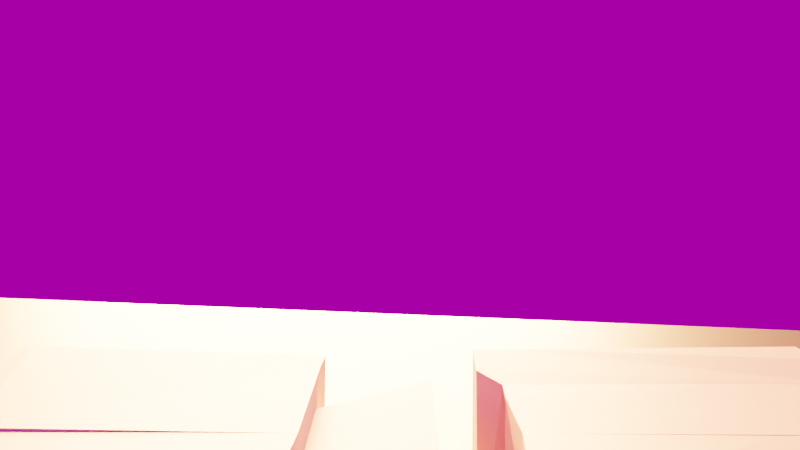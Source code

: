 # Source: scene.blend  (saved by Blender 2.93.20; exported with 4.5.12 LTS)
import bpy
from mathutils import Matrix  # noqa: F401  (used for matrix-valued properties, if any)

bpy.ops.wm.read_factory_settings(use_empty=True)
scene = bpy.context.scene
scene.name = 'Scene'

# ---- collections
col_collection = bpy.data.collections.new('Collection'); scene.collection.children.link(col_collection)

# ---- images (referenced by path relative to the original .blend; pixels are not part of the script)
import os
ASSET_DIR = os.environ.get("B2B_ASSET_DIR", "")  # directory of the original .blend (textures are referenced by path, not embedded)
HERE = os.path.dirname(os.path.abspath(__file__))  # packed textures are extracted next to this script under _unpacked/

def load_image(name, relpath, width, height, colorspace="sRGB"):
    """Load a texture the original file referenced (path relative to the .blend, or extracted next to this script)."""
    p = next((c for c in (os.path.join(HERE, relpath), os.path.join(ASSET_DIR, relpath)) if relpath and os.path.exists(c)), "")
    if p:
        img = bpy.data.images.load(p, check_existing=True)
        img.name = name
    else:  # same state as the original file: an image datablock whose file is absent (Cycles renders it pink)
        img = bpy.data.images.new(name, width, height)
        img.source = "FILE"
        img.filepath = "//" + (relpath or name)
    img.colorspace_settings.name = colorspace
    return img
img_syferfontein_1d_clear_4k_exr_001 = load_image('syferfontein_1d_clear_4k.exr.001', 'syferfontein_1d_clear_4k.exr', 1024, 1024, 'Linear Rec.709')

# ---- materials (node trees are filled in below, after node groups)
mat_material_003 = bpy.data.materials.new('Material.003')
mat_material_002 = bpy.data.materials.new('Material.002')

# ---- material node trees
mat_material_003.use_nodes = True; mat_material_003.node_tree.nodes.clear()
_N = mat_material_003.node_tree.nodes; _L = mat_material_003.node_tree.links
n0 = _N.new('ShaderNodeBsdfPrincipled'); n0.name = 'Principled BSDF'; n0.location = (10, 300)
n0.distribution = 'GGX'
n0.subsurface_method = 'BURLEY'
n0.inputs[0].default_value = (1.0, 0.6924, 0.6464, 1.0)
n0.inputs[2].default_value = 0.5643
n0.inputs[3].default_value = 1.45
n0.inputs[13].default_value = 1.0
n0.inputs[20].default_value = 0.0
n0.inputs[27].default_value = (0.0, 0.0, 0.0, 1.0)
n1 = _N.new('ShaderNodeOutputMaterial'); n1.name = 'Material Output'; n1.location = (300, 300)
_L.new(n0.outputs[0], n1.inputs[0])
n1.is_active_output = True
mat_material_002.use_nodes = True; mat_material_002.node_tree.nodes.clear()
_N = mat_material_002.node_tree.nodes; _L = mat_material_002.node_tree.links
n0 = _N.new('ShaderNodeBsdfPrincipled'); n0.name = 'Principled BSDF'; n0.location = (10, 300)
n0.distribution = 'GGX'
n0.subsurface_method = 'BURLEY'
n0.inputs[0].default_value = (0.01467, 0.01445, 0.01137, 1.0)
n0.inputs[1].default_value = 1.0
n0.inputs[2].default_value = 0.4643
n0.inputs[3].default_value = 1.45
n0.inputs[13].default_value = 0.2643
n0.inputs[27].default_value = (0.0, 0.0, 0.0, 1.0)
n0.inputs[28].default_value = 1.0
n1 = _N.new('ShaderNodeOutputMaterial'); n1.name = 'Material Output'; n1.location = (300, 300)
_L.new(n0.outputs[0], n1.inputs[0])
n1.is_active_output = True

# ---- world
world_world = bpy.data.worlds.new('World'); scene.world = world_world
world_world.use_nodes = True; world_world.node_tree.nodes.clear()
_N = world_world.node_tree.nodes; _L = world_world.node_tree.links
n0 = _N.new('ShaderNodeTexCoord'); n0.name = 'Texture Coordinate'; n0.location = (-647, 282)
n1 = _N.new('ShaderNodeMapping'); n1.name = 'Mapping'; n1.location = (-373, 262)
n1.inputs[2].default_value = (0.0, 0.0, 2.323)
n2 = _N.new('ShaderNodeTexEnvironment'); n2.name = 'Environment Texture'; n2.location = (-55, 252)
n2.image = img_syferfontein_1d_clear_4k_exr_001
n3 = _N.new('ShaderNodeBackground'); n3.name = 'Background'; n3.location = (334, 271)
n3.inputs[1].default_value = 0.4
n4 = _N.new('ShaderNodeOutputWorld'); n4.name = 'World Output'; n4.location = (630, 286)
_L.new(n3.outputs[0], n4.inputs[0])
_L.new(n2.outputs[0], n3.inputs[0])
_L.new(n0.outputs[0], n1.inputs[0])
_L.new(n1.outputs[0], n2.inputs[0])
n4.is_active_output = True
world_world.color = (0.05088, 0.05088, 0.05088)
world_world.use_sun_shadow = False
world_world.sun_shadow_jitter_overblur = 0.0

# ---- cameras
cam_camera = bpy.data.cameras.new('Camera')
cam_camera.clip_end = 1636.0
cam_camera.ortho_scale = 7.314

# ---- lights
light_light = bpy.data.lights.new('Light', 'SUN')
light_light.color = (1.0, 0.3143, 0.1248)
light_light.specular_factor = 0.0
light_light.transmission_factor = 0.0
light_light.angle = 0.4926
light_light.energy = 100.0
light_light.shadow_soft_size = 0.1
light_light.shadow_cascade_max_distance = 1000.0

# ---- meshes
me_meshing_manual_room_5 = bpy.data.meshes.new('meshing_manual_room_5')
me_meshing_manual_room_5.from_pydata([(-311.6, 26.21, 55.74), (-314.0, 26.21, 54.43), (-288.2, 26.21, 47.86), (-314.0, 28.66, 54.43), (-311.6, 28.64, 55.74), (-288.2, 28.65, 47.86), (-287.2, 28.63, 49.8), (-287.2, 26.21, 49.8), (-314.2, 29.31, 48.09), (-311.4, 26.21, 53.12), (-315.2, 29.32, 48.31), (-315.2, 26.21, 48.31), (-314.1, 26.21, 52.91), (-314.0, 29.25, 53.7), (-314.1, 29.26, 52.91), (-312.4, 26.21, 53.34), (-314.0, 26.21, 53.7), (-314.2, 26.21, 48.09), (-312.4, 29.22, 53.34), (-313.4, 26.21, 56.59), (-313.0, 26.21, 56.11), (-307.1, 26.21, 60.08), (-312.3, 26.21, 61.24), (-312.3, 29.26, 61.24), (-312.7, 29.1, 56.03), (-307.3, 26.21, 58.87), (-307.3, 29.24, 58.87), (-313.5, 29.1, 56.21), (-311.7, 26.21, 52.37), (-312.4, 29.22, 49.37), (-312.4, 26.21, 49.37), (-310.8, 26.21, 52.62), (-310.8, 29.2, 52.62), (-312.7, 26.21, 47.75), (-311.6, 29.19, 52.79), (-312.7, 29.23, 47.75), (-308.9, 29.2, 52.1), (-309.0, 26.21, 51.76), (-303.6, 26.21, 51.04), (-303.4, 26.21, 51.94), (-303.4, 29.24, 51.94), (-309.9, 29.24, 47.21), (-309.9, 26.21, 47.21), (-309.7, 26.21, 48.16), (-309.5, 29.22, 49.1), (-309.5, 26.21, 49.1), (-309.7, 29.23, 48.16), (-305.5, 29.23, 51.42), (-307.4, 29.21, 51.81), (-307.4, 26.21, 51.81), (-304.7, 29.23, 51.89), (-305.5, 26.21, 51.42), (-304.7, 26.21, 51.89), (-304.6, 26.21, 46.15), (-308.4, 26.21, 54.9), (-307.3, 29.22, 60.02), (-301.9, 26.21, 58.82), (-303.1, 26.21, 53.69), (-303.1, 29.21, 53.69), (-308.4, 29.15, 54.9), (-299.6, 26.21, 45.17), (-299.6, 29.25, 45.17), (-298.6, 26.21, 50.15), (-298.6, 29.22, 50.15), (-303.7, 29.2, 51.17), (-304.7, 29.22, 46.19), (-301.8, 29.23, 58.86), (-302.3, 29.23, 56.15), (-302.3, 26.21, 56.15), (-302.4, 29.24, 53.65), (-296.7, 29.3, 57.82), (-297.8, 29.3, 52.71), (-302.4, 26.21, 53.65), (-297.2, 29.88, 55.72), (-296.8, 29.87, 57.86), (-296.8, 30.65, 57.86), (-297.9, 26.21, 52.57), (-290.5, 29.88, 50.89), (-289.3, 30.39, 56.19), (-297.2, 30.76, 55.89), (-296.8, 26.21, 57.86), (-289.3, 29.85, 56.19), (-297.4, 26.21, 55.04), (-297.9, 29.89, 52.57), (-289.8, 29.86, 53.85), (-289.8, 30.52, 53.97), (-294.3, 26.21, 43.99), (-293.1, 26.21, 49.3), (-293.1, 30.79, 49.3), (-289.2, 30.63, 48.46), (-294.3, 31.04, 43.99), (-289.4, 26.21, 48.42), (-290.6, 30.95, 43.1), (-290.6, 26.21, 43.1), (-278.3, 29.34, 45.63), (-286.2, 26.21, 55.09), (-286.2, 29.35, 55.09), (-283.5, 29.36, 54.41), (-283.5, 26.21, 54.41), (-288.0, 29.32, 48.09), (-283.0, 30.22, 46.74), (-283.9, 30.54, 42.75), (-283.9, 26.21, 42.75), (-284.1, 30.6, 42.03), (-284.1, 26.21, 42.03), (-283.0, 26.21, 41.76), (-274.9, 26.21, 39.79), (-274.9, 30.09, 39.79), (-277.7, 26.21, 44.75), (-277.7, 29.98, 44.75), (-283.0, 30.54, 41.76), (-278.2, 26.21, 45.58), (-278.2, 29.96, 45.58), (-280.8, 30.1, 46.22), (-280.8, 26.21, 46.22), (-283.0, 26.21, 46.74), (-290.7, 26.21, 50.86), (-290.7, 29.33, 50.86), (-287.6, 29.31, 50.13), (-286.5, 26.21, 54.69), (-287.0, 26.21, 52.62), (-287.7, 26.21, 55.51), (-290.1, 26.21, 53.36), (-290.1, 29.27, 53.34), (-290.1, 30.42, 53.33), (-289.4, 26.21, 55.93), (-287.6, 26.21, 50.13), (-287.0, 29.25, 52.59), (-287.0, 30.24, 52.59), (-286.5, 29.21, 54.69), (-290.7, 30.56, 50.86), (-287.6, 30.37, 50.13), (-287.7, 29.2, 55.51), (-289.4, 29.22, 55.93)], [], [(0, 1, 2), (1, 3, 4), (2, 5, 6), (4, 3, 5), (1, 2, 5), (0, 7, 6), (2, 7, 0), (4, 0, 1), (6, 7, 2), (5, 6, 4), (5, 3, 1), (6, 4, 0), (9, 34, 35), (10, 11, 12), (13, 14, 12), (15, 12, 16), (10, 8, 17), (35, 33, 17), (34, 35, 18), (16, 13, 18), (9, 33, 15), (18, 14, 13), (9, 15, 18), (35, 33, 9), (12, 14, 10), (12, 16, 13), (17, 11, 10), (17, 8, 35), (35, 8, 14), (18, 35, 14), (8, 10, 14), (18, 15, 16), (33, 17, 12), (15, 33, 12), (17, 11, 12), (18, 34, 9), (27, 20, 19), (22, 21, 55), (23, 27, 19), (54, 59, 24), (22, 20, 19), (54, 25, 26), (21, 55, 26), (23, 24, 27), (55, 23, 22), (19, 22, 23), (20, 24, 27), (24, 20, 54), (22, 25, 20), (22, 21, 25), (25, 54, 20), (26, 59, 54), (26, 25, 21), (23, 26, 24), (23, 55, 26), (26, 59, 24), (28, 34, 29), (37, 36, 41), (30, 28, 31), (29, 34, 32), (33, 30, 29), (28, 34, 32), (37, 31, 32), (33, 35, 41), (37, 30, 31), (36, 29, 32), (29, 30, 28), (41, 42, 37), (29, 35, 33), (32, 31, 28), (32, 36, 37), (41, 42, 33), (42, 33, 30), (37, 42, 30), (41, 35, 29), (36, 41, 29), (38, 64, 65), (38, 39, 40), (41, 42, 43), (44, 45, 37), (44, 46, 43), (47, 48, 49), (36, 37, 49), (39, 40, 50), (45, 51, 49), (44, 47, 48), (51, 52, 50), (38, 39, 52), (64, 40, 50), (53, 45, 42), (65, 44, 41), (53, 65, 41), (65, 53, 38), (40, 64, 38), (43, 46, 41), (37, 36, 44), (43, 45, 44), (49, 51, 47), (49, 48, 36), (50, 52, 39), (49, 37, 45), (48, 36, 44), (50, 47, 51), (52, 51, 38), (50, 47, 64), (53, 51, 45), (53, 38, 51), (42, 45, 43), (65, 47, 44), (65, 64, 47), (41, 44, 46), (41, 42, 53), (54, 21, 55), (21, 56, 57), (54, 57, 58), (55, 59, 58), (57, 56, 66), (21, 56, 66), (55, 59, 54), (57, 54, 21), (58, 59, 54), (58, 66, 55), (66, 58, 57), (66, 55, 21), (53, 60, 61), (38, 62, 63), (60, 62, 38), (61, 63, 64), (53, 38, 64), (60, 62, 63), (61, 65, 53), (63, 64, 38), (38, 53, 60), (64, 65, 61), (64, 65, 53), (63, 61, 60), (66, 67, 68), (69, 72, 68), (56, 80, 68), (76, 80, 70), (56, 80, 70), (71, 69, 72), (71, 67, 69), (68, 56, 66), (68, 67, 69), (68, 76, 72), (68, 80, 76), (70, 71, 76), (70, 66, 56), (72, 76, 71), (70, 66, 67), (71, 70, 67), (73, 74, 75), (76, 116, 77), (78, 75, 79), (80, 125, 81), (74, 81, 78), (116, 122, 82), (83, 76, 82), (74, 73, 82), (73, 84, 85), (77, 116, 122), (78, 85, 84), (77, 84, 73), (125, 80, 82), (81, 84, 122), (75, 79, 73), (77, 83, 76), (79, 85, 78), (81, 74, 80), (78, 75, 74), (82, 76, 116), (82, 73, 83), (82, 80, 74), (85, 79, 73), (122, 84, 77), (84, 81, 78), (73, 83, 77), (82, 122, 125), (122, 125, 81), (86, 87, 88), (91, 87, 88), (88, 89, 92), (93, 91, 89), (87, 91, 93), (93, 86, 90), (88, 90, 86), (88, 89, 91), (92, 90, 88), (89, 92, 93), (93, 86, 87), (90, 92, 93), (91, 89, 92), (115, 100, 103), (91, 115, 100), (93, 104, 103), (91, 93, 104), (89, 92, 103), (92, 93, 91), (103, 104, 115), (100, 89, 91), (103, 92, 93), (104, 115, 91), (103, 100, 89), (2, 111, 94), (95, 96, 97), (2, 95, 96), (2, 95, 98), (99, 96, 97), (111, 98, 97), (94, 99, 2), (97, 98, 95), (96, 99, 2), (98, 111, 2), (97, 94, 99), (97, 94, 111), (100, 101, 102), (103, 104, 102), (105, 106, 107), (103, 104, 105), (107, 106, 108), (106, 108, 105), (107, 109, 110), (111, 112, 113), (111, 112, 109), (114, 108, 111), (113, 109, 112), (115, 114, 113), (105, 102, 104), (110, 101, 103), (102, 115, 100), (102, 101, 103), (107, 110, 105), (105, 110, 103), (108, 109, 107), (105, 114, 102), (105, 108, 114), (114, 115, 102), (110, 113, 101), (110, 109, 113), (113, 100, 101), (113, 114, 111), (109, 108, 111), (113, 100, 115), (116, 117, 118), (119, 120, 121), (116, 122, 123), (117, 123, 124), (123, 122, 125), (126, 120, 127), (118, 127, 128), (119, 129, 127), (117, 130, 131), (119, 121, 132), (126, 116, 122), (121, 132, 133), (131, 128, 124), (123, 132, 133), (123, 127, 128), (118, 126, 116), (121, 122, 125), (121, 120, 122), (123, 117, 116), (124, 130, 117), (125, 133, 123), (127, 118, 126), (128, 131, 118), (127, 120, 119), (131, 118, 117), (132, 129, 119), (122, 120, 126), (133, 125, 121), (124, 130, 131), (127, 129, 132), (123, 127, 132), (128, 124, 123)])
me_meshing_manual_room_5.materials.append(mat_material_003)
me_meshing_manual_room_5.use_remesh_fix_poles = True
me_meshing_manual_room_5.use_remesh_preserve_attributes = False
me_meshing_manual_room_5.update()
me_cube_003 = bpy.data.meshes.new('Cube.003')
me_cube_003.from_pydata([(-1.0, -1.0, -1.0), (-1.0, -1.0, 1.0), (-1.0, 1.0, -1.0), (-1.0, 1.0, 1.0), (1.0, -1.0, -1.0), (1.0, -1.0, 1.0), (1.0, 1.0, -1.0), (1.0, 1.0, 1.0)], [], [(0, 1, 3, 2), (2, 3, 7, 6), (6, 7, 5, 4), (4, 5, 1, 0), (2, 6, 4, 0), (7, 3, 1, 5)])
_uv = me_cube_003.uv_layers.new(name='UVMap')
_uv.uv.foreach_set('vector', [0.375, 0.0, 0.625, 0.0, 0.625, 0.25, 0.375, 0.25, 0.375, 0.25, 0.625, 0.25, 0.625, 0.5, 0.375, 0.5, 0.375, 0.5, 0.625, 0.5, 0.625, 0.75, 0.375, 0.75, 0.375, 0.75, 0.625, 0.75, 0.625, 1.0, 0.375, 1.0, 0.125, 0.5, 0.375, 0.5, 0.375, 0.75, 0.125, 0.75, 0.625, 0.5, 0.875, 0.5, 0.875, 0.75, 0.625, 0.75])
me_cube_003.use_remesh_fix_poles = True
me_cube_003.use_remesh_preserve_attributes = False
me_cube_003.update()
me_plane = bpy.data.meshes.new('Plane')
me_plane.from_pydata([(-1.0, -1.0, 0.0), (1.0, -1.0, 0.0), (-1.0, 1.0, 0.0), (1.0, 1.0, 0.0)], [], [(0, 1, 3, 2)])
_uv = me_plane.uv_layers.new(name='UVMap')
_uv.uv.foreach_set('vector', [0.0, 0.0, 1.0, 0.0, 1.0, 1.0, 0.0, 1.0])
me_plane.materials.append(mat_material_002)
me_plane.use_remesh_fix_poles = True
me_plane.use_remesh_preserve_attributes = False
me_plane.update()

# ---- objects
ob_light = bpy.data.objects.new('Light', light_light)
ob_camera = bpy.data.objects.new('Camera', cam_camera)
ob_meshing_manual_room_5 = bpy.data.objects.new('meshing_manual_room_5', me_meshing_manual_room_5)
ob_empty = bpy.data.objects.new('Empty', None)
ob_cube = bpy.data.objects.new('Cube', me_cube_003)
ob_plane = bpy.data.objects.new('Plane', me_plane)

# ---- transforms, parenting, visibility, modifiers, constraints
ob_light.location = (-46.41, -14.91, 9.325)
ob_light.rotation_euler = (-0.6876, -1.37, 1.028)
ob_light.lock_rotations_4d = False
ob_light.empty_display_type = 'ARROWS'
ob_light.color = (0.0, 0.0, 0.0, 0.0)
ob_light.lineart.crease_threshold = 0.0
ob_camera.parent = ob_empty
ob_camera.matrix_parent_inverse = Matrix(((1.0, -0.0, 0.0, 16.69), (-0.0, 1.0, -0.0, 3.26), (-0.0, 0.0, 1.0, -0.4923), (-0.0, 0.0, -0.0, 1.0)))
ob_camera.location = (-11.23, -4.522, 5.467)
ob_camera.rotation_euler = (1.492, 0.0, 1.268)
ob_camera.lock_rotations_4d = False
ob_camera.empty_display_type = 'ARROWS'
ob_camera.color = (0.0, 0.0, 0.0, 0.0)
ob_camera.display_type = 'WIRE'
ob_camera.lineart.crease_threshold = 0.0
ob_meshing_manual_room_5.location = (283.9, 48.73, -27.42)
ob_meshing_manual_room_5.rotation_euler = (1.571, -0.0, 0.0)
ob_empty.location = (-16.69, -3.26, 0.4923)
ob_empty.rotation_euler = (0.0, -0.0, 6.838)
ob_cube.location = (48.78, -119.0, 1.918)
ob_plane.location = (-7.242, 0.3494, -1.298)
ob_plane.scale = (-45.01, -45.01, -45.01)

# ---- collection membership
col_collection.objects.link(ob_light)
col_collection.objects.link(ob_camera)
col_collection.objects.link(ob_meshing_manual_room_5)
col_collection.objects.link(ob_empty)
col_collection.objects.link(ob_cube)
col_collection.objects.link(ob_plane)

# ---- scene / render settings (as saved in the file)
scene.camera = ob_camera
scene.frame_start = 1; scene.frame_end = 140; scene.frame_set(134)
scene.render.engine = 'CYCLES'
scene.render.image_settings.file_format = 'FFMPEG'
scene.render.image_settings.color_mode = 'RGB'
scene.cycles.samples = 128
scene.cycles.sampling_pattern = 'TABULATED_SOBOL'
scene.cycles.use_adaptive_sampling = False
scene.cycles.use_light_tree = False
scene.eevee.use_gtao = True
scene.eevee.use_raytracing = True
scene.view_settings.view_transform = 'Filmic'
bpy.context.view_layer.update()
